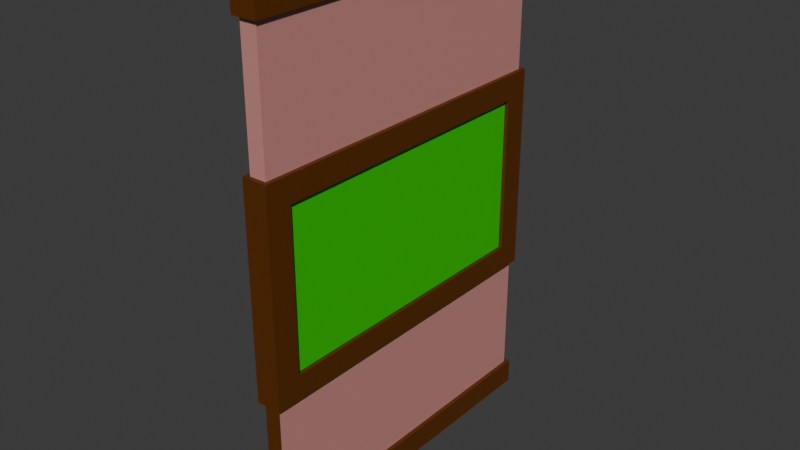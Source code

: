 # Source: Classic_Window_2.blend  (saved by Blender 4.0.36; exported with 4.5.12 LTS)
import bpy
from mathutils import Matrix  # noqa: F401  (used for matrix-valued properties, if any)

bpy.ops.wm.read_factory_settings(use_empty=True)
scene = bpy.context.scene
scene.name = 'Scene'

# ---- collections
col_collection = bpy.data.collections.new('Collection'); scene.collection.children.link(col_collection)

# ---- materials (node trees are filled in below, after node groups)
mat_wall = bpy.data.materials.new('Wall')
mat_wall.alpha_threshold = 0.0
mat_wall.use_transparent_shadow = False
mat_wall.roughness = 0.5
mat_wall.line_color = (0.0, 0.0, 0.0, 1.0)
mat_trim = bpy.data.materials.new('Trim')
mat_trim.alpha_threshold = 0.0
mat_trim.use_transparent_shadow = False
mat_trim.roughness = 0.5
mat_trim.line_color = (0.0, 0.0, 0.0, 1.0)
mat_glass = bpy.data.materials.new('Glass')
mat_glass.alpha_threshold = 0.0
mat_glass.use_transparent_shadow = False
mat_glass.roughness = 0.5
mat_glass.line_color = (0.0, 0.0, 0.0, 1.0)

# ---- material node trees
mat_wall.use_nodes = True; mat_wall.node_tree.nodes.clear()
_N = mat_wall.node_tree.nodes; _L = mat_wall.node_tree.links
n0 = _N.new('ShaderNodeOutputMaterial'); n0.name = 'Material Output'; n0.location = (300, 300)
n1 = _N.new('ShaderNodeBsdfPrincipled'); n1.name = 'Principled BSDF'; n1.location = (10, 300)
n1.inputs[0].default_value = (0.5966, 0.2623, 0.236, 1.0)
n1.inputs[3].default_value = 1.45
_L.new(n1.outputs[0], n0.inputs[0])
n0.is_active_output = True
mat_trim.use_nodes = True; mat_trim.node_tree.nodes.clear()
_N = mat_trim.node_tree.nodes; _L = mat_trim.node_tree.links
n0 = _N.new('ShaderNodeOutputMaterial'); n0.name = 'Material Output'; n0.location = (300, 300)
n1 = _N.new('ShaderNodeBsdfPrincipled'); n1.name = 'Principled BSDF'; n1.location = (10, 300)
n1.inputs[0].default_value = (0.1088, 0.02997, 0.0, 1.0)
n1.inputs[3].default_value = 1.45
_L.new(n1.outputs[0], n0.inputs[0])
n0.is_active_output = True
mat_glass.use_nodes = True; mat_glass.node_tree.nodes.clear()
_N = mat_glass.node_tree.nodes; _L = mat_glass.node_tree.links
n0 = _N.new('ShaderNodeOutputMaterial'); n0.name = 'Material Output'; n0.location = (300, 300)
n1 = _N.new('ShaderNodeBsdfPrincipled'); n1.name = 'Principled BSDF'; n1.location = (10, 300)
n1.inputs[0].default_value = (0.01074, 0.5967, 0.0, 1.0)
n1.inputs[3].default_value = 1.45
_L.new(n1.outputs[0], n0.inputs[0])
n0.is_active_output = True

# ---- world
world_world = bpy.data.worlds.new('World'); scene.world = world_world
world_world.use_nodes = True; world_world.node_tree.nodes.clear()
_N = world_world.node_tree.nodes; _L = world_world.node_tree.links
n0 = _N.new('ShaderNodeOutputWorld'); n0.name = 'World Output'; n0.location = (300, 300)
n1 = _N.new('ShaderNodeBackground'); n1.name = 'Background'; n1.location = (10, 300)
n1.inputs[0].default_value = (0.05088, 0.05088, 0.05088, 1.0)
_L.new(n1.outputs[0], n0.inputs[0])
n0.is_active_output = True
world_world.color = (0.05088, 0.05088, 0.05088)
world_world.use_sun_shadow = False
world_world.sun_shadow_jitter_overblur = 0.0

# ---- meshes
me_window = bpy.data.meshes.new('Window')
me_window.from_pydata([(0.05, 4.371e-08, 2.0), (-0.05, 4.371e-08, 2.0), (0.075, 0.125, 2.025), (0.075, 0.125, -0.025), (0.075, -0.025, 2.025), (0.075, -0.025, -0.025), (-0.075, 0.125, 2.025), (-0.075, 0.125, -0.025), (-0.075, -0.025, 2.025), (-0.075, -0.025, -0.025), (-0.05, 1.0, -2.186e-08), (-0.05, -2.186e-08, -2.98e-08), (0.05, 1.0, 2.0), (0.05, 0.0, 0.0), (-0.05, 1.0, 2.0), (0.05, 1.0, -2.186e-08), (0.05, 3.0, 2.0), (-0.05, 3.0, 2.0), (-0.05, 3.0, -8.941e-08), (0.05, 2.0, 2.0), (-0.05, 2.0, 2.0), (-0.05, 1.0, -4.57e-08), (0.05, 1.0, -4.57e-08), (0.05, 3.0, -8.941e-08), (0.05, 2.0, -8.941e-08), (-0.05, 1.0, 2.0), (-0.05, 2.0, -8.941e-08), (0.05, 1.0, 2.0), (0.075, 3.025, 2.025), (0.075, 3.025, -0.025), (0.075, 2.875, 2.025), (0.075, 2.875, -0.025), (-0.075, 3.025, 2.025), (-0.075, 3.025, -0.025), (-0.075, 2.875, 2.025), (-0.075, 2.875, -0.025), (0.075, 2.125, 2.025), (0.075, 1.975, 1.875), (0.075, 1.975, 0.125), (-0.075, 2.125, 2.025), (-0.075, 2.125, -0.025), (-0.075, 1.975, 1.875), (-0.075, 1.975, 0.125), (0.075, 1.025, 1.875), (0.075, 1.025, 0.125), (0.075, 0.875, 2.025), (0.075, 0.875, -0.025), (-0.075, 1.025, 1.875), (-0.075, 1.025, 0.125), (-0.075, 0.875, 2.025), (-0.075, 0.875, -0.025), (0.075, 2.125, -0.025)], [], [(12, 14, 1, 0), (13, 0, 1, 11), (15, 12, 0, 13), (2, 6, 8, 4), (5, 4, 8, 9), (9, 8, 6, 7), (7, 3, 5, 9), (3, 2, 4, 5), (7, 6, 2, 3), (10, 15, 13, 11), (11, 1, 14, 10), (26, 20, 17, 18), (18, 17, 16, 23), (23, 16, 19, 24), (18, 23, 24, 26), (20, 26, 21, 25), (16, 17, 20, 19), (28, 32, 34, 30), (31, 30, 34, 35), (35, 34, 32, 33), (33, 29, 31, 35), (29, 28, 30, 31), (33, 32, 28, 29), (38, 37, 41, 42), (42, 41, 39, 40), (51, 36, 37, 38), (40, 39, 36, 51), (49, 45, 36, 39), (46, 45, 49, 50), (50, 49, 47, 48), (50, 48, 42, 40), (44, 43, 45, 46), (48, 47, 43, 44), (44, 46, 51, 38), (48, 44, 38, 42), (46, 50, 40, 51), (37, 41, 39, 36), (47, 49, 39, 41), (45, 43, 37, 36), (43, 47, 41, 37), (24, 19, 27, 22)])
me_window.polygons.foreach_set('material_index', [1, 1, 0, 1, 1, 1, 1, 1, 1, 1, 0, 0, 1, 0, 0, 2, 0, 1, 1, 1, 1, 1, 1, 1, 1, 1, 1, 1, 1, 1, 1, 1, 1, 1, 1, 1, 1, 1, 1, 1, 2])
_uv = me_window.uv_layers.new(name='UVMap')
_uv.uv.foreach_set('vector', [0.75, 0.625, 0.875, 0.625, 0.875, 0.75, 0.75, 0.75, 0.5, 0.875, 0.625, 0.875, 0.625, 1.0, 0.5, 1.0, 0.5, 0.625, 0.625, 0.625, 0.625, 0.75, 0.5, 0.75, 0.625, 0.5, 0.875, 0.5, 0.875, 0.75, 0.625, 0.75, 0.375, 0.75, 0.625, 0.75, 0.625, 1.0, 0.375, 1.0, 0.375, 0.0, 0.625, 0.0, 0.625, 0.25, 0.375, 0.25, 0.125, 0.5, 0.375, 0.5, 0.375, 0.75, 0.125, 0.75, 0.375, 0.5, 0.625, 0.5, 0.625, 0.75, 0.375, 0.75, 0.375, 0.25, 0.625, 0.25, 0.625, 0.5, 0.375, 0.5, 0.125, 0.625, 0.25, 0.625, 0.25, 0.75, 0.125, 0.75, 0.5, 0.0, 0.625, 0.0, 0.625, 0.125, 0.5, 0.125, 0.5, 0.125, 0.625, 0.125, 0.625, 0.25, 0.5, 0.25, 0.5, 0.25, 0.625, 0.25, 0.625, 0.375, 0.5, 0.375, 0.5, 0.5, 0.625, 0.5, 0.625, 0.625, 0.5, 0.625, 0.125, 0.5, 0.25, 0.5, 0.25, 0.625, 0.125, 0.625, 0.625, 0.125, 0.5, 0.125, 0.5, 0.125, 0.625, 0.125, 0.75, 0.5, 0.875, 0.5, 0.875, 0.625, 0.75, 0.625, 0.625, 0.5, 0.875, 0.5, 0.875, 0.75, 0.625, 0.75, 0.375, 0.75, 0.625, 0.75, 0.625, 1.0, 0.375, 1.0, 0.375, 0.0, 0.625, 0.0, 0.625, 0.25, 0.375, 0.25, 0.125, 0.5, 0.375, 0.5, 0.375, 0.75, 0.125, 0.75, 0.375, 0.5, 0.625, 0.5, 0.625, 0.75, 0.375, 0.75, 0.375, 0.25, 0.625, 0.25, 0.625, 0.5, 0.375, 0.5, 0.375, 0.75, 0.625, 0.75, 0.625, 1.0, 0.375, 1.0, 0.375, 0.0, 0.625, 0.0, 0.625, 0.25, 0.375, 0.25, 0.375, 0.5, 0.625, 0.5, 0.625, 0.75, 0.375, 0.75, 0.375, 0.25, 0.625, 0.25, 0.625, 0.5, 0.375, 0.5, 0.625, 1.0, 0.625, 0.75, 0.625, 0.75, 0.625, 1.0, 0.375, 0.75, 0.625, 0.75, 0.625, 1.0, 0.375, 1.0, 0.375, 0.0, 0.625, 0.0, 0.625, 0.25, 0.375, 0.25, 0.375, 0.0, 0.375, 0.25, 0.375, 0.25, 0.375, 0.0, 0.375, 0.5, 0.625, 0.5, 0.625, 0.75, 0.375, 0.75, 0.375, 0.25, 0.625, 0.25, 0.625, 0.5, 0.375, 0.5, 0.375, 0.5, 0.375, 0.75, 0.375, 0.75, 0.375, 0.5, 0.375, 0.25, 0.375, 0.5, 0.375, 0.5, 0.375, 0.25, 0.375, 0.75, 0.375, 1.0, 0.375, 1.0, 0.375, 0.75, 0.625, 0.5, 0.875, 0.5, 0.875, 0.75, 0.625, 0.75, 0.625, 0.25, 0.625, 0.0, 0.625, 0.0, 0.625, 0.25, 0.625, 0.75, 0.625, 0.5, 0.625, 0.5, 0.625, 0.75, 0.625, 0.5, 0.625, 0.25, 0.625, 0.25, 0.625, 0.5, 0.5, 0.625, 0.625, 0.625, 0.625, 0.625, 0.5, 0.625])
me_window.materials.append(mat_wall)
me_window.materials.append(mat_trim)
me_window.materials.append(mat_glass)
me_window.use_mirror_vertex_groups = False
me_window.update()

# ---- objects
ob_window = bpy.data.objects.new('Window', me_window)

# ---- transforms, parenting, visibility, modifiers, constraints
ob_window.location = (0.0, 0.0, 0.0)
ob_window.rotation_euler = (1.571, 0.0, 0.0)
ob_window.lock_rotations_4d = False
ob_window.empty_display_type = 'ARROWS'
ob_window.lineart.crease_threshold = 0.0

# ---- collection membership
col_collection.objects.link(ob_window)

# ---- scene / render settings (as saved in the file)
scene.frame_start = 1; scene.frame_end = 250; scene.frame_set(1)
scene.render.engine = 'BLENDER_EEVEE_NEXT'
scene.cycles.sampling_pattern = 'TABULATED_SOBOL'
bpy.context.view_layer.update()

# ---- added for rendering (the .blend has no active camera and no usable light): camera, sun
cam_auto = bpy.data.cameras.new('AutoCamera')
cam_auto.lens = 50.0
cam_auto.sensor_width = 36.0
cam_auto.clip_end = 1000.0
ob_auto_camera = bpy.data.objects.new('AutoCamera', cam_auto)
scene.collection.objects.link(ob_auto_camera)
ob_auto_camera.location = (3.40295, -5.08354, 4.22236)
ob_auto_camera.rotation_euler = (1.09748, -7.21219e-08, 0.694738)
scene.camera = ob_auto_camera
light_auto_sun = bpy.data.lights.new('AutoSun', 'SUN')
light_auto_sun.energy = 3.0
light_auto_sun.angle = 0.0523599
ob_auto_sun = bpy.data.objects.new('AutoSun', light_auto_sun)
scene.collection.objects.link(ob_auto_sun)
ob_auto_sun.rotation_euler = (0.872665, 0.174533, 0.523599)
bpy.context.view_layer.update()
